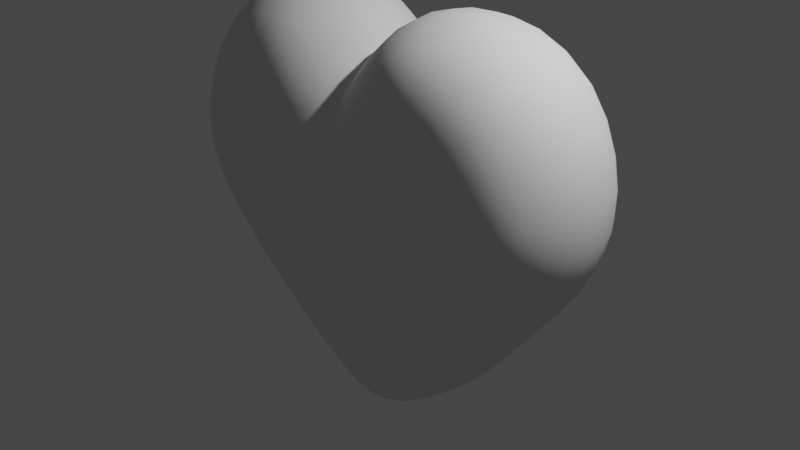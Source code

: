 # Source: PI_Construtores_Cora_o.blend  (saved by Blender 3.5.10; exported with 4.5.12 LTS)
import bpy
from mathutils import Matrix  # noqa: F401  (used for matrix-valued properties, if any)

bpy.ops.wm.read_factory_settings(use_empty=True)
scene = bpy.context.scene
scene.name = 'Scene'

# ---- collections
col_collection = bpy.data.collections.new('Collection'); scene.collection.children.link(col_collection)

# ---- world
world_world = bpy.data.worlds.new('World'); scene.world = world_world
world_world.use_nodes = True; world_world.node_tree.nodes.clear()
_N = world_world.node_tree.nodes; _L = world_world.node_tree.links
n0 = _N.new('ShaderNodeOutputWorld'); n0.name = 'World Output'; n0.location = (300, 300)
n1 = _N.new('ShaderNodeBackground'); n1.name = 'Background'; n1.location = (10, 300)
n1.inputs[0].default_value = (0.05088, 0.05088, 0.05088, 1.0)
_L.new(n1.outputs[0], n0.inputs[0])
n0.is_active_output = True
world_world.color = (0.05088, 0.05088, 0.05088)
world_world.use_sun_shadow = False
world_world.sun_shadow_jitter_overblur = 0.0

# ---- cameras
cam_camera = bpy.data.cameras.new('Camera')
cam_camera.clip_end = 100.0
cam_camera.ortho_scale = 7.314

# ---- lights
light_light = bpy.data.lights.new('Light', 'POINT')
light_light.transmission_factor = 0.0
light_light.energy = 1000.0
light_light.shadow_soft_size = 0.1
light_light.shadow_maximum_resolution = 0.006
light_light.use_absolute_resolution = True

# ---- meshes
me_cube = bpy.data.meshes.new('Cube')
me_cube.from_pydata([(-1.462, -1.0, -0.2824), (-1.462, 1.0, -0.2824), (1.366, -1.0, -0.2681), (1.366, 1.0, -0.2681), (2.021, 1.0, 0.3932), (0.5996, 1.0, 1.8), (0.5996, -1.0, 1.8), (2.021, -1.0, 0.3932), (-0.7163, 1.0, 1.794), (-2.123, 1.0, 0.3722), (-2.123, -1.0, 0.3722), (-0.7163, -1.0, 1.794), (0.6556, 1.0, 0.4354), (0.6556, -1.0, 0.4354), (1.727, 1.0, 1.617), (1.727, -1.0, 1.617), (-0.7586, 1.0, 0.4282), (-0.7586, -1.0, 0.4282), (-1.758, 1.0, 1.598), (-1.758, -1.0, 1.598), (0.0242, -0.6261, -1.624), (-0.1064, -0.6261, -1.625), (-0.1064, 0.6261, -1.625), (0.0242, 0.6261, -1.624), (-0.1154, -1.0, 1.193), (0.004718, -1.0, 1.194), (0.004718, 1.0, 1.194), (-0.1154, 1.0, 1.193), (-0.1107, 0.8052, -0.2887), (0.01497, 0.8033, -0.2889), (0.01481, -0.8064, -0.2654), (-0.1107, -0.8064, -0.2655), (-1.838, 1.633e-07, -0.6626), (1.746, -9.344e-08, -0.6445), (0.4329, -1.093e-07, 2.309), (2.536, -2.602e-07, 0.2494), (-2.642, 2.39e-07, 0.2397), (-0.5584, -4.51e-08, 2.305), (2.09, -1.825e-07, 2.009), (-2.116, 8.143e-08, 1.996), (0.2314, 1.078e-07, -2.018), (-0.3086, 1.412e-07, -2.021), (0.08801, -5.017e-08, 1.688), (-0.2036, -1.211e-07, 1.686), (0.8728, 0.813, -0.946), (0.8728, -0.813, -0.946), (0.3353, 0.9016, 0.07326), (0.3352, -0.9032, 0.08498), (1.166, 7.174e-09, -1.381), (-0.946, -0.813, -0.9535), (-0.946, 0.813, -0.9535), (-0.4346, 0.9026, 0.06975), (-0.4346, -0.9032, 0.08136), (-1.235, 1.522e-07, -1.391)], [], [(45, 47, 30, 20), (42, 37, 11, 24), (49, 52, 17, 0), (53, 32, 1, 50), (38, 34, 6, 15), (12, 14, 4, 3), (24, 11, 19, 17), (16, 18, 8, 27), (33, 35, 7, 2), (39, 36, 10, 19), (26, 5, 14, 12), (32, 36, 9, 1), (17, 19, 10, 0), (43, 34, 5, 26), (44, 46, 12, 3), (27, 28, 51, 16), (2, 7, 15, 13), (35, 38, 15, 7), (13, 15, 6, 25), (1, 9, 18, 16), (37, 39, 19, 11), (40, 20, 21, 41), (42, 24, 25, 43), (26, 29, 28, 27), (24, 31, 30, 25), (48, 33, 2, 45), (51, 28, 22, 50), (28, 29, 23, 22), (12, 46, 29, 26), (17, 52, 31, 24), (30, 47, 13, 25), (30, 31, 21, 20), (44, 3, 33, 48), (27, 42, 43, 26), (23, 40, 41, 22), (8, 18, 39, 37), (4, 14, 38, 35), (25, 6, 34, 43), (0, 10, 36, 32), (18, 9, 36, 39), (3, 4, 35, 33), (14, 5, 34, 38), (49, 0, 32, 53), (27, 8, 37, 42), (23, 44, 48, 40), (40, 48, 45, 20), (23, 29, 46, 44), (2, 13, 47, 45), (21, 49, 53, 41), (16, 51, 50, 1), (41, 53, 50, 22), (21, 31, 52, 49)])
me_cube.polygons.foreach_set('use_smooth', [True] * 52)
_uv = me_cube.uv_layers.new(name='UVMap')
_uv.uv.foreach_set('vector', [0.375, 0.8692, 0.4976, 0.8094, 0.4953, 0.8688, 0.375, 0.9885, 0.625, 0.625, 0.625, 0.625, 0.625, 0.75, 0.625, 0.75, 0.5058, 1.0, 0.5656, 0.8773, 0.625, 0.875, 0.625, 1.0, 0.5058, 0.125, 0.625, 0.125, 0.625, 0.25, 0.5058, 0.25, 0.5, 0.625, 0.625, 0.625, 0.625, 0.75, 0.5, 0.75, 0.5, 0.5, 0.5, 0.5, 0.375, 0.5, 0.375, 0.5, 0.6255, 0.75, 0.625, 0.75, 0.75, 0.75, 0.75, 0.75, 0.75, 0.5, 0.75, 0.5, 0.625, 0.5, 0.6255, 0.5, 0.375, 0.625, 0.375, 0.625, 0.375, 0.75, 0.375, 0.75, 0.75, 0.625, 0.875, 0.625, 0.875, 0.75, 0.75, 0.75, 0.6245, 0.5, 0.625, 0.5, 0.5, 0.5, 0.5, 0.5, 0.875, 0.625, 0.875, 0.625, 0.875, 0.5, 0.875, 0.5, 0.75, 0.75, 0.75, 0.75, 0.875, 0.75, 0.875, 0.75, 0.625, 0.625, 0.625, 0.625, 0.625, 0.5, 0.625, 0.5, 0.375, 0.3808, 0.4966, 0.4396, 0.5, 0.5, 0.375, 0.5, 0.6347, 0.4995, 0.5054, 0.3695, 0.5652, 0.3723, 0.625, 0.375, 0.375, 0.75, 0.375, 0.75, 0.5, 0.75, 0.5, 0.75, 0.375, 0.625, 0.5, 0.625, 0.5, 0.75, 0.375, 0.75, 0.5, 0.75, 0.5, 0.75, 0.625, 0.75, 0.6245, 0.75, 0.875, 0.5, 0.875, 0.5, 0.75, 0.5, 0.75, 0.5, 0.625, 0.625, 0.75, 0.625, 0.75, 0.75, 0.625, 0.75, 0.375, 0.125, 0.375, 0.0, 0.3865, 0.0, 0.3865, 0.125, 0.625, 0.625, 0.625, 0.75, 0.625, 0.75, 0.625, 0.625, 0.6245, 0.5097, 0.4932, 0.3791, 0.5054, 0.3695, 0.6347, 0.4995, 0.6347, 0.7505, 0.5063, 0.8797, 0.4953, 0.8688, 0.6245, 0.7403, 0.2558, 0.625, 0.375, 0.625, 0.375, 0.75, 0.2558, 0.75, 0.5652, 0.3723, 0.5054, 0.3695, 0.3865, 0.25, 0.5058, 0.25, 0.5054, 0.3695, 0.4932, 0.3791, 0.375, 0.2615, 0.3865, 0.25, 0.5, 0.5, 0.4966, 0.4396, 0.4932, 0.3791, 0.6245, 0.5097, 0.625, 0.875, 0.5656, 0.8773, 0.5063, 0.8797, 0.6347, 0.7505, 0.4953, 0.8688, 0.4976, 0.8094, 0.5, 0.75, 0.6245, 0.7403, 0.4953, 0.8688, 0.5063, 0.8797, 0.3865, 1.0, 0.375, 0.9885, 0.2558, 0.5, 0.375, 0.5, 0.375, 0.625, 0.2558, 0.625, 0.625, 0.5, 0.625, 0.625, 0.625, 0.625, 0.625, 0.5, 0.375, 0.25, 0.375, 0.125, 0.3865, 0.125, 0.3865, 0.25, 0.625, 0.5, 0.75, 0.5, 0.75, 0.625, 0.625, 0.625, 0.375, 0.5, 0.5, 0.5, 0.5, 0.625, 0.375, 0.625, 0.625, 0.75, 0.625, 0.75, 0.625, 0.625, 0.625, 0.625, 0.875, 0.75, 0.875, 0.75, 0.875, 0.625, 0.875, 0.625, 0.75, 0.5, 0.875, 0.5, 0.875, 0.625, 0.75, 0.625, 0.375, 0.5, 0.375, 0.5, 0.375, 0.625, 0.375, 0.625, 0.5, 0.5, 0.625, 0.5, 0.625, 0.625, 0.5, 0.625, 0.5058, 0.0, 0.625, 0.0, 0.625, 0.125, 0.5058, 0.125, 0.625, 0.5, 0.625, 0.5, 0.625, 0.625, 0.625, 0.625, 0.1365, 0.5, 0.2558, 0.5, 0.2558, 0.625, 0.1365, 0.625, 0.1365, 0.625, 0.2558, 0.625, 0.2558, 0.75, 0.1365, 0.75, 0.375, 0.2615, 0.4932, 0.3791, 0.4966, 0.4396, 0.375, 0.3808, 0.375, 0.75, 0.5, 0.75, 0.4976, 0.8094, 0.375, 0.8692, 0.3865, 0.0, 0.5058, 0.0, 0.5058, 0.125, 0.3865, 0.125, 0.625, 0.375, 0.5652, 0.3723, 0.5058, 0.25, 0.625, 0.25, 0.3865, 0.125, 0.5058, 0.125, 0.5058, 0.25, 0.3865, 0.25, 0.3865, 1.0, 0.5063, 0.8797, 0.5656, 0.8773, 0.5058, 1.0])
me_cube.update()

# ---- objects
ob_light = bpy.data.objects.new('Light', light_light)
ob_camera = bpy.data.objects.new('Camera', cam_camera)
ob_empty = bpy.data.objects.new('Empty', None)
ob_cube = bpy.data.objects.new('Cube', me_cube)

# ---- transforms, parenting, visibility, modifiers, constraints
ob_light.location = (4.076, 1.005, 5.904)
ob_light.rotation_euler = (0.6503, 0.05522, 1.866)
ob_light.lock_rotations_4d = False
ob_light.empty_display_type = 'ARROWS'
ob_light.color = (0.0, 0.0, 0.0, 0.0)
ob_light.lineart.crease_threshold = 0.0
ob_camera.location = (7.359, -6.926, 4.958)
ob_camera.rotation_euler = (1.109, 0.0, 0.8149)
ob_camera.lock_rotations_4d = False
ob_camera.empty_display_type = 'ARROWS'
ob_camera.color = (0.0, 0.0, 0.0, 0.0)
ob_camera.display_type = 'WIRE'
ob_camera.lineart.crease_threshold = 0.0
ob_empty.location = (0.01811, -1.586, 0.2803)
ob_empty.rotation_euler = (1.571, -0.0, -0.0)
ob_empty.empty_display_type = 'IMAGE'
ob_empty.empty_display_size = 6.624
ob_empty.empty_image_offset = (-0.5108, -0.5241)
ob_empty.use_empty_image_alpha = True
ob_empty.color = (1.0, 1.0, 1.0, 0.252)
ob_cube.location = (0.0, 0.0, 0.0)
ob_cube.scale = (1.085, 1.0, 1.156)
_m = ob_cube.modifiers.new('Subdivision', 'SUBSURF')
_m.levels = 2

# ---- collection membership
col_collection.objects.link(ob_light)
col_collection.objects.link(ob_camera)
col_collection.objects.link(ob_empty)
col_collection.objects.link(ob_cube)

# ---- scene / render settings (as saved in the file)
scene.camera = ob_camera
scene.frame_start = 1; scene.frame_end = 250; scene.frame_set(1)
scene.render.engine = 'BLENDER_EEVEE_NEXT'
scene.cycles.sampling_pattern = 'TABULATED_SOBOL'
scene.view_settings.view_transform = 'Filmic'
bpy.context.view_layer.update()

